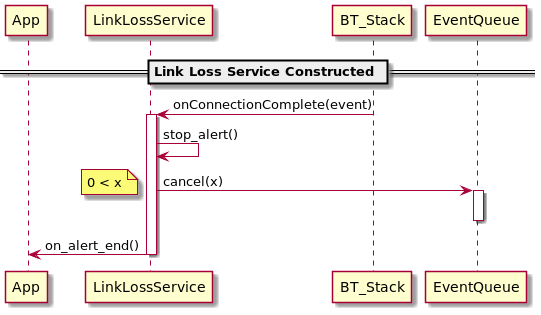

The diagram above was rendered by PlantUML. Its source (embedded in the PNG):
@startuml

participant App as APP
participant LinkLossService as LLS
participant BT_Stack as BTS
participant EventQueue as EQ

== Link Loss Service Constructed ==
LLS <- BTS : onConnectionComplete(event)
activate LLS

LLS -> LLS : stop_alert()

LLS -> EQ : cancel(x)
note left
0 < x
end note
activate EQ
deactivate EQ

LLS -> APP : on_alert_end()
deactivate LLS

@enduml